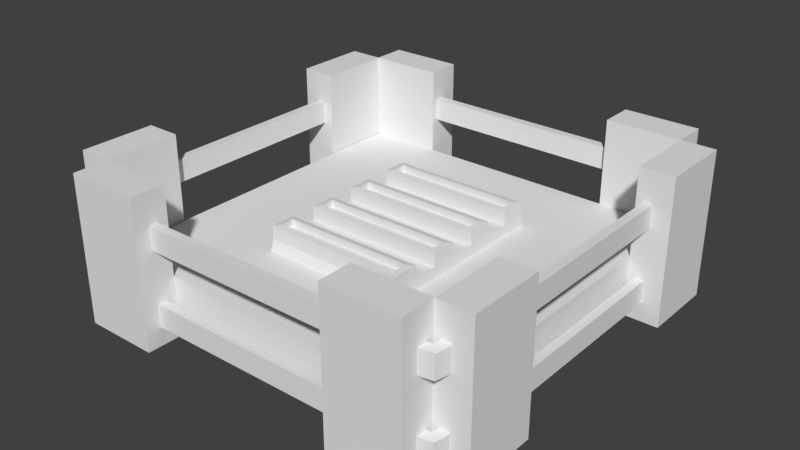 # Source: Castle.blend  (saved by Blender 2.79.0; exported with 4.5.12 LTS)
import bpy
from mathutils import Matrix  # noqa: F401  (used for matrix-valued properties, if any)

bpy.ops.wm.read_factory_settings(use_empty=True)
scene = bpy.context.scene
scene.name = 'Scene'

# ---- collections
col_collection_1 = bpy.data.collections.new('Collection 1'); scene.collection.children.link(col_collection_1)

# ---- materials (node trees are filled in below, after node groups)
mat_material_001 = bpy.data.materials.new('Material.001')
mat_material_001.alpha_threshold = 0.0
mat_material_001.use_transparent_shadow = False
mat_material_001.roughness = 0.5

# ---- material node trees

# ---- world
world_world = bpy.data.worlds.new('World'); scene.world = world_world
world_world.color = (0.05088, 0.05088, 0.05088)
world_world.use_sun_shadow = False
world_world.sun_shadow_jitter_overblur = 0.0
world_world.cycles.sampling_method = 'MANUAL'

# ---- meshes
me_cube_008 = bpy.data.meshes.new('Cube.008')
me_cube_008.from_pydata([(-0.7905, -1.119, -1.0), (-0.7905, -1.0, 1.0), (-0.7905, 1.122, -1.0), (-0.7905, 1.0, 1.0), (0.7905, -1.119, -1.0), (0.7905, -1.0, 1.0), (0.7905, 1.122, -1.0), (0.7905, 1.0, 1.0), (-0.7905, 0.7143, -1.0), (-0.7905, 0.4286, -1.0), (-0.7905, 0.1429, -1.0), (-0.7905, -0.1429, -1.0), (-0.7905, -0.4286, -1.0), (-0.7905, -0.7143, -1.0), (-0.7905, -0.7143, 1.0), (-0.7905, -0.4286, 1.0), (-0.7905, -0.1429, 1.0), (-0.7905, 0.1429, 1.0), (-0.7905, 0.4286, 1.0), (-0.7905, 0.7143, 1.0), (0.7905, -0.7143, -1.0), (0.7905, -0.4286, -1.0), (0.7905, -0.1429, -1.0), (0.7905, 0.1429, -1.0), (0.7905, 0.4286, -1.0), (0.7905, 0.7143, -1.0), (0.7905, 0.7143, 1.0), (0.7905, 0.4286, 1.0), (0.7905, 0.1429, 1.0), (0.7905, -0.1429, 1.0), (0.7905, -0.4286, 1.0), (0.7905, -0.7143, 1.0), (0.7242, -0.3623, 1.463), (0.7242, -0.2092, 1.463), (0.7242, 0.2092, 1.463), (0.7242, 0.3623, 1.463), (0.7242, 0.7806, 1.463), (-0.7242, 0.3623, 1.463), (-0.7242, 0.2092, 1.463), (-0.7242, -0.2092, 1.463), (-0.7242, -0.3623, 1.463), (-0.7242, -0.7806, 1.463), (-0.7242, -0.9337, 1.463), (0.7242, -0.9337, 1.463), (0.7242, -0.7806, 1.463), (0.7242, 0.9337, 1.463), (-0.7242, 0.9337, 1.463), (-0.7242, 0.7806, 1.463), (-0.7905, 0.7143, 1.86), (-0.7242, 0.7806, 1.926), (-0.7242, 0.9337, 1.926), (-0.7905, 1.0, 1.86), (0.7242, 0.9337, 1.926), (0.7905, 1.0, 1.86), (0.7905, -0.7143, 1.86), (0.7242, -0.7806, 1.926), (0.7242, -0.9337, 1.926), (0.7905, -1.0, 1.86), (-0.7242, -0.9337, 1.926), (-0.7905, -1.0, 1.86), (-0.7242, -0.7806, 1.926), (-0.7905, -0.7143, 1.86), (-0.7905, -0.4286, 1.86), (-0.7242, -0.3623, 1.926), (-0.7242, -0.2092, 1.926), (-0.7905, -0.1429, 1.86), (-0.7905, 0.1429, 1.86), (-0.7242, 0.2092, 1.926), (-0.7242, 0.3623, 1.926), (-0.7905, 0.4286, 1.86), (0.7242, 0.7806, 1.926), (0.7905, 0.7143, 1.86), (0.7905, 0.4286, 1.86), (0.7242, 0.3623, 1.926), (0.7242, 0.2092, 1.926), (0.7905, 0.1429, 1.86), (0.7905, -0.1429, 1.86), (0.7242, -0.2092, 1.926), (0.7242, -0.3623, 1.926), (0.7905, -0.4286, 1.86), (-1.971, -1.982, -3.542), (-1.971, -1.982, 0.3311), (-1.971, 1.982, -3.542), (-1.971, 1.982, 0.3311), (1.993, -1.982, -3.542), (1.993, -1.982, 0.3311), (1.993, 1.982, -3.542), (1.993, 1.982, 0.3311), (-1.139, 1.981, -3.51), (-1.139, 1.981, 5.881), (-1.98, 1.981, -3.51), (-1.98, 1.981, 5.881), (-1.139, 2.365, -3.51), (-1.139, 2.365, 5.881), (-1.98, 2.365, -3.51), (-1.98, 2.365, 5.881), (-2.364, 1.142, -3.51), (-2.364, 1.142, 5.881), (-2.364, 1.982, -3.51), (-2.364, 1.982, 5.881), (-1.98, 1.142, -3.51), (-1.98, 1.142, 5.881), (-1.98, 1.982, -3.51), (-1.98, 1.982, 5.881), (-1.979, -1.143, -3.51), (-1.979, -1.143, 5.881), (-1.979, -1.984, -3.51), (-1.979, -1.984, 5.881), (-2.364, -1.143, -3.51), (-2.364, -1.143, 5.881), (-2.364, -1.984, -3.51), (-2.364, -1.984, 5.881), (-1.14, -2.368, -3.51), (-1.14, -2.368, 5.881), (-1.981, -2.368, -3.51), (-1.981, -2.368, 5.881), (-1.14, -1.983, -3.51), (-1.14, -1.983, 5.881), (-1.981, -1.983, -3.51), (-1.981, -1.983, 5.881), (1.155, -1.983, -3.51), (1.155, -1.983, 5.881), (1.996, -1.983, -3.51), (1.996, -1.983, 5.881), (1.155, -2.367, -3.51), (1.155, -2.367, 5.881), (1.996, -2.367, -3.51), (1.996, -2.367, 5.881), (2.38, -1.144, -3.51), (2.38, -1.144, 5.881), (2.38, -1.984, -3.51), (2.38, -1.984, 5.881), (1.996, -1.144, -3.51), (1.996, -1.144, 5.881), (1.996, -1.984, -3.51), (1.996, -1.984, 5.881), (1.994, 1.141, -3.51), (1.994, 1.141, 5.881), (1.994, 1.982, -3.51), (1.994, 1.982, 5.881), (2.378, 1.141, -3.51), (2.378, 1.141, 5.881), (2.378, 1.982, -3.51), (2.378, 1.982, 5.881), (1.155, 2.366, -3.51), (1.155, 2.366, 5.881), (1.996, 2.366, -3.51), (1.996, 2.366, 5.881), (1.155, 1.981, -3.51), (1.155, 1.981, 5.881), (1.996, 1.981, -3.51), (1.996, 1.981, 5.881), (2.052, -2.061, 2.438), (2.052, -2.061, 3.874), (2.052, 2.034, 2.438), (2.052, 2.034, 3.874), (2.149, -2.159, 2.438), (2.149, -2.159, 3.874), (2.149, 2.132, 2.438), (2.149, 2.132, 3.874), (-2.145, -2.159, 2.438), (-2.145, -2.159, 3.874), (-2.145, 2.132, 2.438), (-2.145, 2.132, 3.874), (-2.048, -2.061, 2.438), (-2.048, -2.061, 3.874), (-2.048, 2.034, 2.438), (-2.048, 2.034, 3.874), (1.944, 2.061, 3.874), (2.039, 2.162, 2.438), (-2.086, 1.913, 2.438), (-2.086, 1.913, 3.874), (1.944, 2.061, 2.438), (2.039, 2.162, 3.874), (-2.186, 2.007, 2.438), (-2.186, 2.007, 3.874), (2.076, -1.946, 2.438), (2.076, -1.946, 3.874), (-1.908, -2.104, 2.438), (-1.999, -2.202, 3.874), (2.176, -2.041, 2.438), (2.176, -2.041, 3.874), (-1.999, -2.202, 2.438), (-1.908, -2.104, 3.874), (2.038, -2.182, 3.874), (1.943, -2.082, 2.438), (1.943, -2.082, 3.874), (2.038, -2.182, 2.438), (2.071, 1.884, 3.874), (2.169, 1.974, 2.438), (2.169, 1.974, 3.874), (2.071, 1.884, 2.438), (-1.899, 2.058, 2.438), (-1.989, 2.156, 3.874), (-1.989, 2.156, 2.438), (-1.899, 2.058, 3.874), (-2.193, -2.004, 2.438), (-2.095, -1.914, 3.874), (-2.095, -1.914, 2.438), (-2.193, -2.004, 3.874), (2.052, -2.061, -2.324), (2.052, -2.061, -0.8874), (2.052, 2.034, -2.324), (2.052, 2.034, -0.8874), (2.149, -2.159, -2.324), (2.149, -2.159, -0.8874), (2.149, 2.132, -2.324), (2.149, 2.132, -0.8874), (-2.145, -2.159, -2.324), (-2.145, -2.159, -0.8874), (-2.145, 2.132, -2.324), (-2.145, 2.132, -0.8874), (-2.048, -2.061, -2.324), (-2.048, -2.061, -0.8874), (-2.048, 2.034, -2.324), (-2.048, 2.034, -0.8874), (1.944, 2.061, -0.8874), (2.039, 2.162, -2.324), (-2.086, 1.913, -2.324), (-2.086, 1.913, -0.8874), (1.944, 2.061, -2.324), (2.039, 2.162, -0.8874), (-2.186, 2.007, -2.324), (-2.186, 2.007, -0.8874), (2.076, -1.946, -2.324), (2.076, -1.946, -0.8874), (-1.908, -2.104, -2.324), (-1.999, -2.202, -0.8874), (2.176, -2.041, -2.324), (2.176, -2.041, -0.8874), (-1.999, -2.202, -2.324), (-1.908, -2.104, -0.8874), (2.038, -2.182, -0.8874), (1.943, -2.082, -2.324), (1.943, -2.082, -0.8874), (2.038, -2.182, -2.324), (2.071, 1.884, -0.8874), (2.169, 1.974, -2.324), (2.169, 1.974, -0.8874), (2.071, 1.884, -2.324), (-1.899, 2.058, -2.324), (-1.989, 2.156, -0.8874), (-1.989, 2.156, -2.324), (-1.899, 2.058, -0.8874), (-2.193, -2.004, -2.324), (-2.095, -1.914, -0.8874), (-2.095, -1.914, -2.324), (-2.193, -2.004, -0.8874)], [], [(8, 19, 3, 2), (2, 3, 7, 6), (20, 31, 5, 4), (4, 5, 1, 0), (1, 5, 57, 59), (58, 56, 43, 42), (26, 19, 18, 27), (28, 27, 72, 75), (28, 17, 16, 29), (27, 18, 69, 72), (30, 15, 14, 31), (6, 7, 26, 25), (25, 26, 27, 24), (24, 27, 28, 23), (23, 28, 29, 22), (22, 29, 30, 21), (21, 30, 31, 20), (0, 1, 14, 13), (13, 14, 15, 12), (12, 15, 16, 11), (11, 16, 17, 10), (10, 17, 18, 9), (9, 18, 19, 8), (31, 14, 61, 54), (19, 26, 71, 48), (17, 28, 75, 66), (15, 30, 79, 62), (18, 17, 66, 69), (78, 77, 33, 32), (64, 63, 40, 39), (30, 29, 76, 79), (29, 16, 65, 76), (16, 15, 62, 65), (14, 1, 59, 61), (5, 31, 54, 57), (44, 41, 42, 43), (26, 7, 53, 71), (70, 52, 45, 36), (7, 3, 51, 53), (49, 50, 51, 48), (50, 52, 53, 51), (55, 56, 57, 54), (56, 58, 59, 57), (58, 60, 61, 59), (63, 64, 65, 62), (67, 68, 69, 66), (52, 70, 71, 53), (73, 74, 75, 72), (77, 78, 79, 76), (48, 71, 70, 49), (68, 73, 72, 69), (66, 75, 74, 67), (64, 77, 76, 65), (62, 79, 78, 63), (60, 55, 54, 61), (3, 19, 48, 51), (35, 37, 38, 34), (45, 46, 47, 36), (33, 39, 40, 32), (52, 50, 46, 45), (67, 74, 34, 38), (77, 64, 39, 33), (60, 58, 42, 41), (74, 73, 35, 34), (68, 67, 38, 37), (49, 70, 36, 47), (63, 78, 32, 40), (56, 55, 44, 43), (50, 49, 47, 46), (73, 68, 37, 35), (55, 60, 41, 44), (80, 81, 83, 82), (82, 83, 87, 86), (86, 87, 85, 84), (84, 85, 81, 80), (82, 86, 84, 80), (87, 83, 81, 85), (88, 89, 91, 90), (90, 91, 95, 94), (94, 95, 93, 92), (92, 93, 89, 88), (90, 94, 92, 88), (95, 91, 89, 93), (96, 97, 99, 98), (98, 99, 103, 102), (102, 103, 101, 100), (100, 101, 97, 96), (98, 102, 100, 96), (103, 99, 97, 101), (104, 105, 107, 106), (106, 107, 111, 110), (110, 111, 109, 108), (108, 109, 105, 104), (106, 110, 108, 104), (111, 107, 105, 109), (112, 113, 115, 114), (114, 115, 119, 118), (118, 119, 117, 116), (116, 117, 113, 112), (114, 118, 116, 112), (119, 115, 113, 117), (120, 121, 123, 122), (122, 123, 127, 126), (126, 127, 125, 124), (124, 125, 121, 120), (122, 126, 124, 120), (127, 123, 121, 125), (128, 129, 131, 130), (130, 131, 135, 134), (134, 135, 133, 132), (132, 133, 129, 128), (130, 134, 132, 128), (135, 131, 129, 133), (136, 137, 139, 138), (138, 139, 143, 142), (142, 143, 141, 140), (140, 141, 137, 136), (138, 142, 140, 136), (143, 139, 137, 141), (144, 145, 147, 146), (146, 147, 151, 150), (150, 151, 149, 148), (148, 149, 145, 144), (146, 150, 148, 144), (151, 147, 145, 149), (191, 188, 155, 154), (154, 155, 159, 158), (180, 181, 157, 156), (156, 157, 153, 152), (176, 180, 156, 152), (181, 177, 153, 157), (174, 175, 163, 162), (162, 163, 167, 166), (198, 197, 165, 164), (164, 165, 161, 160), (196, 198, 164, 160), (197, 199, 161, 165), (192, 195, 167, 166), (167, 163, 175, 171), (169, 173, 159, 158), (193, 195, 168, 173), (172, 169, 158, 154), (173, 168, 155, 159), (182, 179, 161, 160), (164, 165, 183, 178), (185, 186, 153, 152), (190, 188, 177, 181), (187, 185, 152, 156), (186, 184, 157, 153), (191, 189, 180, 176), (189, 190, 181, 180), (152, 153, 177, 176), (183, 179, 184, 186), (182, 178, 185, 187), (178, 183, 186, 185), (156, 157, 184, 187), (192, 194, 169, 172), (194, 193, 173, 169), (154, 155, 168, 172), (158, 159, 190, 189), (154, 158, 189, 191), (159, 155, 188, 190), (176, 177, 188, 191), (162, 166, 170, 174), (166, 167, 171, 170), (196, 199, 175, 174), (162, 163, 193, 194), (166, 162, 194, 192), (163, 167, 195, 193), (172, 168, 195, 192), (160, 164, 178, 182), (165, 161, 179, 183), (187, 184, 179, 182), (160, 161, 199, 196), (171, 175, 199, 197), (174, 170, 198, 196), (170, 171, 197, 198), (239, 236, 203, 202), (202, 203, 207, 206), (228, 229, 205, 204), (204, 205, 201, 200), (224, 228, 204, 200), (229, 225, 201, 205), (222, 223, 211, 210), (210, 211, 215, 214), (246, 245, 213, 212), (212, 213, 209, 208), (244, 246, 212, 208), (245, 247, 209, 213), (240, 243, 215, 214), (215, 211, 223, 219), (217, 221, 207, 206), (241, 243, 216, 221), (220, 217, 206, 202), (221, 216, 203, 207), (230, 227, 209, 208), (212, 213, 231, 226), (233, 234, 201, 200), (238, 236, 225, 229), (235, 233, 200, 204), (234, 232, 205, 201), (239, 237, 228, 224), (237, 238, 229, 228), (200, 201, 225, 224), (231, 227, 232, 234), (230, 226, 233, 235), (226, 231, 234, 233), (204, 205, 232, 235), (240, 242, 217, 220), (242, 241, 221, 217), (202, 203, 216, 220), (206, 207, 238, 237), (202, 206, 237, 239), (207, 203, 236, 238), (224, 225, 236, 239), (210, 214, 218, 222), (214, 215, 219, 218), (244, 247, 223, 222), (210, 211, 241, 242), (214, 210, 242, 240), (211, 215, 243, 241), (220, 216, 243, 240), (208, 212, 226, 230), (213, 209, 227, 231), (235, 232, 227, 230), (208, 209, 247, 244), (219, 223, 247, 245), (222, 218, 246, 244), (218, 219, 245, 246)])
me_cube_008.materials.append(mat_material_001)
me_cube_008.use_remesh_preserve_volume = False
me_cube_008.use_remesh_preserve_attributes = False
me_cube_008.use_mirror_vertex_groups = False
me_cube_008.update()

# ---- objects
ob_cube_001 = bpy.data.objects.new('Cube.001', me_cube_008)

# ---- transforms, parenting, visibility, modifiers, constraints
ob_cube_001.location = (0.0, 0.0, 0.2804)
ob_cube_001.scale = (1.0, 1.0, 0.1746)
ob_cube_001.lineart.crease_threshold = 0.0

# ---- collection membership
col_collection_1.objects.link(ob_cube_001)

# ---- scene / render settings (as saved in the file)
scene.frame_start = 1; scene.frame_end = 250; scene.frame_set(1)
scene.render.engine = 'BLENDER_EEVEE_NEXT'
scene.render.resolution_percentage = 50
scene.render.dither_intensity = 0.0
scene.cycles.use_denoising = False
scene.cycles.samples = 128
scene.cycles.sampling_pattern = 'TABULATED_SOBOL'
scene.cycles.use_adaptive_sampling = False
scene.cycles.use_light_tree = False
scene.cycles.blur_glossy = 0.0
scene.cycles.sample_clamp_indirect = 0.0
scene.view_settings.view_transform = 'Standard'
bpy.context.view_layer.update()

# ---- added for rendering (the .blend has no active camera and no usable light): camera, sun
cam_auto = bpy.data.cameras.new('AutoCamera')
cam_auto.lens = 50.0
cam_auto.sensor_width = 36.0
cam_auto.clip_end = 1000.0
ob_auto_camera = bpy.data.objects.new('AutoCamera', cam_auto)
scene.collection.objects.link(ob_auto_camera)
ob_auto_camera.location = (6.39287, -7.6628, 5.59253)
ob_auto_camera.rotation_euler = (1.09748, -7.21219e-08, 0.694738)
scene.camera = ob_auto_camera
light_auto_sun = bpy.data.lights.new('AutoSun', 'SUN')
light_auto_sun.energy = 3.0
light_auto_sun.angle = 0.0523599
ob_auto_sun = bpy.data.objects.new('AutoSun', light_auto_sun)
scene.collection.objects.link(ob_auto_sun)
ob_auto_sun.rotation_euler = (0.872665, 0.174533, 0.523599)
bpy.context.view_layer.update()
